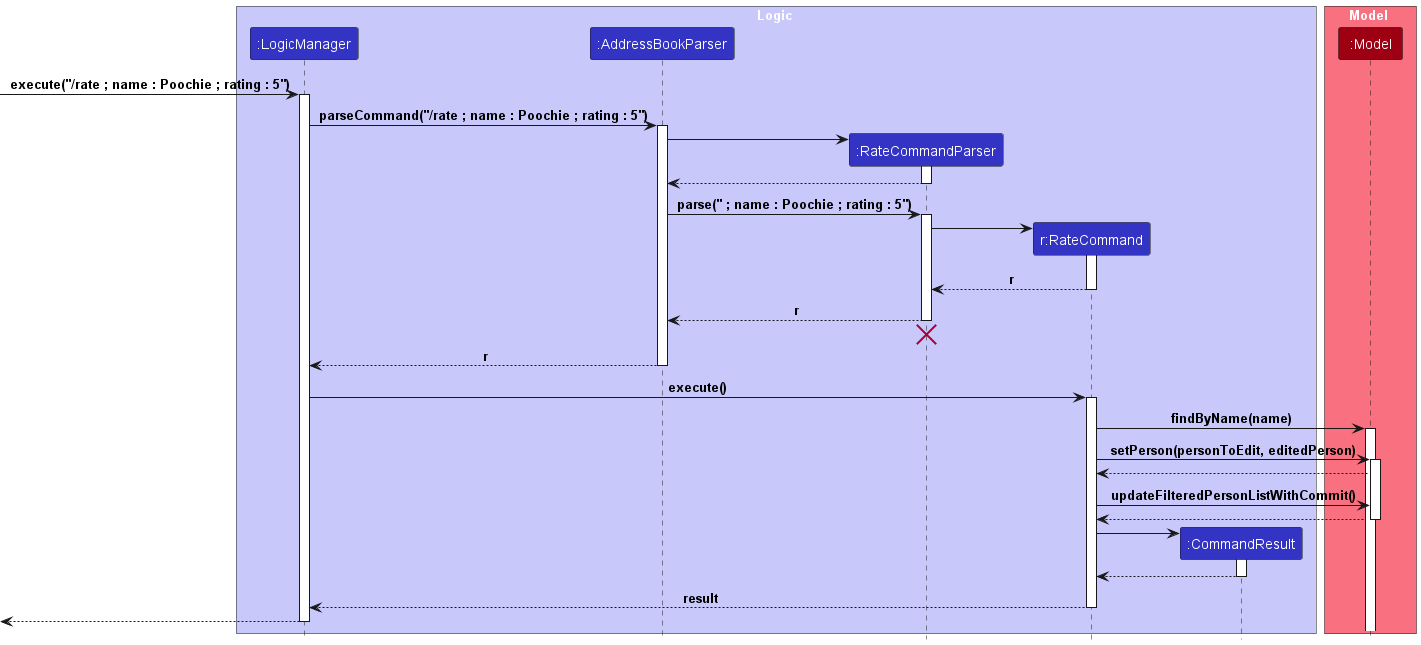

The diagram above was rendered by PlantUML. Its source (embedded in the PNG):
@startuml
!include style.puml

box Logic LOGIC_COLOR_T1
participant ":LogicManager" as LogicManager LOGIC_COLOR
participant ":AddressBookParser" as AddressBookParser LOGIC_COLOR
participant ":RateCommandParser" as RateCommandParser LOGIC_COLOR
participant "r:RateCommand" as RateCommand LOGIC_COLOR
participant ":CommandResult" as CommandResult LOGIC_COLOR
end box

box Model MODEL_COLOR_T1
participant ":Model" as Model MODEL_COLOR
end box
[-> LogicManager : execute("/rate ; name : Poochie ; rating : 5")
activate LogicManager

LogicManager -> AddressBookParser : parseCommand("/rate ; name : Poochie ; rating : 5")
activate AddressBookParser

create RateCommandParser
AddressBookParser -> RateCommandParser
activate RateCommandParser

RateCommandParser --> AddressBookParser
deactivate RateCommandParser

AddressBookParser -> RateCommandParser : parse(" ; name : Poochie ; rating : 5")
activate RateCommandParser

create RateCommand
RateCommandParser -> RateCommand
activate RateCommand

RateCommand --> RateCommandParser : r
deactivate RateCommand

RateCommandParser --> AddressBookParser : r
deactivate RateCommandParser

RateCommandParser -[hidden]-> AddressBookParser
destroy RateCommandParser

AddressBookParser --> LogicManager : r
deactivate AddressBookParser

LogicManager -> RateCommand : execute()
activate RateCommand

RateCommand -> Model : findByName(name)
activate Model

RateCommand -> Model : setPerson(personToEdit, editedPerson)
activate Model

Model --> RateCommand

RateCommand -> Model : updateFilteredPersonListWithCommit()

Model --> RateCommand
deactivate Model

create CommandResult
RateCommand -> CommandResult
activate CommandResult

CommandResult --> RateCommand
deactivate CommandResult

RateCommand --> LogicManager : result
deactivate RateCommand

[<--LogicManager
deactivate LogicManager
@enduml